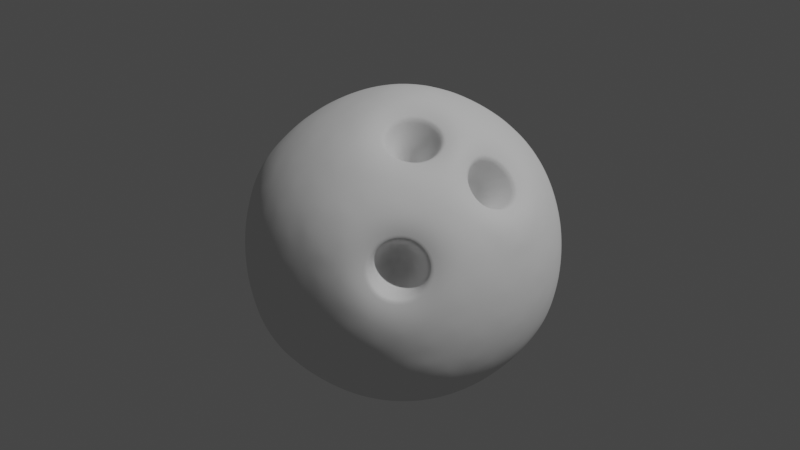 # Source: Bowling_Ball.blend  (saved by Blender 2.81.16; exported with 4.5.12 LTS)
import bpy
from mathutils import Matrix  # noqa: F401  (used for matrix-valued properties, if any)

bpy.ops.wm.read_factory_settings(use_empty=True)
scene = bpy.context.scene
scene.name = 'Scene'

# ---- collections
col_collection = bpy.data.collections.new('Collection'); scene.collection.children.link(col_collection)
col_rigging = bpy.data.collections.new('Rigging'); scene.collection.children.link(col_rigging)

# ---- world
world_world = bpy.data.worlds.new('World'); scene.world = world_world
world_world.use_nodes = True; world_world.node_tree.nodes.clear()
_N = world_world.node_tree.nodes; _L = world_world.node_tree.links
n0 = _N.new('ShaderNodeOutputWorld'); n0.name = 'World Output'; n0.location = (300, 300)
n1 = _N.new('ShaderNodeBackground'); n1.name = 'Background'; n1.location = (10, 300)
n1.inputs[0].default_value = (0.05088, 0.05088, 0.05088, 1.0)
_L.new(n1.outputs[0], n0.inputs[0])
n0.is_active_output = True
world_world.color = (0.05088, 0.05088, 0.05088)
world_world.use_sun_shadow = False
world_world.sun_shadow_jitter_overblur = 0.0

# ---- cameras
cam_camera = bpy.data.cameras.new('Camera')
cam_camera.clip_end = 100.0
cam_camera.ortho_scale = 7.314

# ---- lights
light_light = bpy.data.lights.new('Light', 'POINT')
light_light.transmission_factor = 0.0
light_light.energy = 1000.0
light_light.shadow_soft_size = 0.1
light_light.shadow_maximum_resolution = 0.006
light_light.use_absolute_resolution = True

# ---- meshes
me_icosphere_003 = bpy.data.meshes.new('Icosphere.003')
me_icosphere_003.from_pydata([(6.855e-08, 0.0, -0.209), (0.1512, -0.1099, -0.09346), (-0.05776, -0.1778, -0.09346), (-0.1869, -7.451e-10, -0.09346), (-0.05776, 0.1778, -0.09346), (0.1512, 0.1099, -0.09346), (0.05776, -0.1778, 0.09346), (-0.1512, -0.1099, 0.09346), (-0.1512, 0.1099, 0.09346), (0.05776, 0.1778, 0.09346), (0.1904, 5.745e-05, 0.08829), (-6.892e-08, 7.451e-10, 0.209), (-0.04847, -0.1492, -0.1349), (-0.03341, -0.1028, -0.1749), (-0.01562, -0.04807, -0.2006), (0.04089, -0.02971, -0.2006), (0.08747, -0.06355, -0.1749), (0.1269, -0.09219, -0.1349), (0.1113, -0.1403, -0.1037), (0.05406, -0.1664, -0.1081), (-0.007577, -0.1789, -0.1037), (0.1678, 0.06248, -0.1037), (0.1749, -3.291e-08, -0.1081), (0.1678, -0.06248, -0.1037), (0.04089, 0.02971, -0.2006), (0.08747, 0.06355, -0.1749), (0.1269, 0.09219, -0.1349), (-0.1568, -3.166e-08, -0.1349), (-0.1081, -9.313e-08, -0.1749), (-0.05054, -6.147e-08, -0.2006), (-0.09901, -0.1492, -0.1037), (-0.1415, -0.1028, -0.1081), (-0.1725, -0.04807, -0.1037), (-0.04847, 0.1492, -0.1349), (-0.03341, 0.1028, -0.1749), (-0.01562, 0.04807, -0.2006), (-0.1725, 0.04807, -0.1037), (-0.1415, 0.1028, -0.1081), (-0.09901, 0.1492, -0.1037), (-0.007577, 0.1789, -0.1037), (0.05406, 0.1664, -0.1081), (0.1113, 0.1403, -0.1037), (0.1978, -0.02978, 0.05309), (0.1956, -0.06355, -1.738e-07), (0.1774, -0.09219, -0.05315), (0.1774, 0.09219, -0.05315), (0.1956, 0.06355, -4.408e-08), (0.1978, 0.02975, 0.05308), (0.03285, -0.1972, 0.05315), (-3.415e-09, -0.2056, -5.712e-08), (-0.03285, -0.1972, -0.05315), (0.1425, -0.1403, -0.05315), (0.1195, -0.1683, -0.004418), (0.08537, -0.1819, 0.05272), (-0.1774, -0.09219, 0.05315), (-0.1956, -0.06355, 8.009e-08), (-0.1977, -0.02971, -0.05315), (-0.08935, -0.1789, -0.05315), (-0.1209, -0.1664, -4.905e-08), (-0.1425, -0.1403, 0.05315), (-0.1425, 0.1403, 0.05315), (-0.1209, 0.1664, -2.359e-08), (-0.08935, 0.1789, -0.05315), (-0.1977, 0.02971, -0.05315), (-0.1956, 0.06355, 5.402e-08), (-0.1774, 0.09219, 0.05315), (0.08935, 0.1789, 0.05315), (0.1209, 0.1664, -6.83e-09), (0.1425, 0.1403, -0.05315), (-0.03285, 0.1972, -0.05315), (4.532e-08, 0.2056, -3.415e-08), (0.03285, 0.1972, 0.05315), (0.1739, -0.05229, 0.101), (0.1418, -0.09982, 0.1121), (0.09584, -0.1496, 0.1075), (0.007577, -0.1789, 0.1037), (-0.05406, -0.1664, 0.1081), (-0.1113, -0.1403, 0.1037), (-0.1678, -0.06248, 0.1037), (-0.1749, -8.071e-09, 0.1081), (-0.1678, 0.06248, 0.1037), (-0.1113, 0.1403, 0.1037), (-0.05406, 0.1664, 0.1081), (0.007577, 0.1789, 0.1037), (0.09901, 0.1492, 0.1037), (0.1415, 0.1029, 0.1081), (0.1738, 0.05217, 0.101), (0.0108, -0.04766, 0.2019), (0.03022, -0.1066, 0.1742), (0.04847, -0.1492, 0.1349), (0.1071, 0.004202, 0.1773), (0.04866, 0.004459, 0.2019), (-0.04089, -0.02971, 0.2006), (-0.08747, -0.06355, 0.1749), (-0.1269, -0.09219, 0.1349), (-0.04089, 0.02971, 0.2006), (-0.08747, 0.06355, 0.1749), (-0.1269, 0.09219, 0.1349), (0.01562, 0.04807, 0.2006), (0.03341, 0.1028, 0.1749), (0.04847, 0.1492, 0.1349), (0.07565, 0.05496, 0.183), (0.1279, 0.05944, 0.1506), (0.09238, 0.1065, 0.1495), (-0.0289, 0.08893, 0.183), (-0.01216, 0.1404, 0.1495), (-0.07271, 0.1208, 0.1495), (-0.09351, 0.0, 0.183), (-0.1373, 0.03183, 0.1495), (-0.1373, -0.03183, 0.1495), (-0.0289, -0.08893, 0.183), (-0.07271, -0.1208, 0.1495), (-0.01216, -0.1404, 0.1495), (0.0937, -0.1105, 0.1469), (0.1321, -0.05932, 0.1479), (0.1766, 0.08905, 0.05596), (0.1662, 0.1208, 0.001817), (0.1391, 0.1404, 0.05598), (-0.03002, 0.1954, 0.05598), (-0.06349, 0.1954, 0.001817), (-0.09057, 0.1757, 0.05598), (-0.1951, 0.03183, 0.05598), (-0.2055, -6.209e-09, 0.001817), (-0.1951, -0.03183, 0.05598), (-0.09057, -0.1757, 0.05598), (-0.06349, -0.1954, 0.001817), (-0.03002, -0.1954, 0.05598), (0.1683, -0.1192, -0.002439), (0.1795, -0.08488, 0.05597), (0.06349, 0.1954, -0.001817), (0.09057, 0.1757, -0.05598), (0.03002, 0.1954, -0.05598), (-0.1662, 0.1208, -0.001817), (-0.1391, 0.1404, -0.05598), (-0.1766, 0.08893, -0.05598), (-0.1662, -0.1208, -0.001817), (-0.1766, -0.08893, -0.05598), (-0.1391, -0.1404, -0.05598), (0.06349, -0.1954, -0.001817), (0.03002, -0.1954, -0.05598), (0.09057, -0.1757, -0.05598), (0.2055, -1.242e-09, -0.001817), (0.1951, -0.03183, -0.05598), (0.1951, 0.03183, -0.05598), (0.07271, 0.1208, -0.1495), (0.0289, 0.08893, -0.183), (0.01216, 0.1404, -0.1495), (-0.09238, 0.1065, -0.1495), (-0.07565, 0.05496, -0.183), (-0.1298, 0.05496, -0.1495), (-0.1298, -0.05496, -0.1495), (-0.07565, -0.05496, -0.183), (-0.09238, -0.1065, -0.1495), (0.1373, 0.03183, -0.1495), (0.1373, -0.03183, -0.1495), (0.09351, -3.229e-08, -0.183), (0.01216, -0.1404, -0.1495), (0.0289, -0.08893, -0.183), (0.07271, -0.1208, -0.1495), (0.126, -0.01528, 0.09473), (0.1319, -0.0001374, 0.08809), (0.1259, 0.01532, 0.09483), (0.1142, 0.01537, 0.108), (0.1082, 4.916e-12, 0.1148), (0.1142, -0.01537, 0.108), (0.07265, -0.04178, 0.1335), (0.06689, -0.02649, 0.1405), (0.05057, -0.02573, 0.1475), (0.0401, -0.04014, 0.1475), (0.04586, -0.05543, 0.1405), (0.06218, -0.05618, 0.1335), (0.09634, -0.01527, 0.06841), (0.1022, -0.0001288, 0.06176), (0.09627, 0.01533, 0.06851), (0.0845, 0.01538, 0.0817), (0.07856, 8.621e-06, 0.0885), (0.0845, -0.01536, 0.0817), (0.05894, -0.03121, 0.0978), (0.05286, -0.01508, 0.1052), (0.03564, -0.01428, 0.1125), (0.0246, -0.02948, 0.1125), (0.03068, -0.04561, 0.1052), (0.0479, -0.04641, 0.0978), (0.09041, -0.06846, 0.03344), (0.08087, -0.07212, 0.04797), (0.06841, -0.08476, 0.04723), (0.06552, -0.09367, 0.03208), (0.07506, -0.09, 0.01754), (0.08752, -0.07736, 0.01829), (0.1727, -2.487e-05, 0.09805), (0.1611, 0.03387, 0.1081), (0.1331, 0.03579, 0.1387), (0.1196, 0.001252, 0.155), (0.1344, -0.03554, 0.1378), (0.1611, -0.03386, 0.1081), (0.09231, -0.01654, 0.1718), (0.05583, -0.01585, 0.1874), (0.03233, -0.0482, 0.1874), (0.04451, -0.08385, 0.1709), (0.08302, -0.08654, 0.1541), (0.1072, -0.05351, 0.1545), (0.1347, -0.1108, 0.08813), (0.1067, -0.1405, 0.08559), (0.1003, -0.1604, 0.05172), (0.1213, -0.1522, 0.01756), (0.1508, -0.1226, 0.01843), (0.1577, -0.1015, 0.05434)], [], [(0, 15, 14), (1, 17, 23), (0, 14, 29), (0, 29, 35), (0, 35, 24), (1, 23, 44), (2, 20, 50), (3, 32, 56), (4, 38, 62), (5, 41, 68), (1, 44, 51), (2, 50, 57), (3, 56, 63), (4, 62, 69), (5, 68, 45), (6, 74, 89), (7, 77, 94), (8, 80, 97), (9, 83, 100), (91, 98, 11), (90, 101, 91), (91, 101, 98), (101, 99, 98), (90, 102, 101), (102, 103, 101), (101, 103, 99), (103, 100, 99), (195, 200, 114, 90), (86, 85, 102), (102, 85, 103), (85, 84, 103), (103, 84, 100), (84, 9, 100), (98, 95, 11), (99, 104, 98), (100, 105, 99), (98, 104, 95), (104, 96, 95), (99, 105, 104), (105, 106, 104), (104, 106, 96), (106, 97, 96), (100, 83, 105), (83, 82, 105), (105, 82, 106), (82, 81, 106), (106, 81, 97), (81, 8, 97), (95, 92, 11), (96, 107, 95), (97, 108, 96), (95, 107, 92), (107, 93, 92), (96, 108, 107), (108, 109, 107), (107, 109, 93), (109, 94, 93), (97, 80, 108), (80, 79, 108), (108, 79, 109), (79, 78, 109), (109, 78, 94), (78, 7, 94), (92, 87, 11), (93, 110, 92), (94, 111, 93), (92, 110, 87), (110, 88, 87), (93, 111, 110), (111, 112, 110), (110, 112, 88), (112, 89, 88), (94, 77, 111), (77, 76, 111), (111, 76, 112), (76, 75, 112), (112, 75, 89), (75, 6, 89), (87, 91, 11), (89, 113, 88), (89, 74, 113), (74, 73, 113), (113, 73, 114), (73, 72, 114), (47, 86, 10), (46, 115, 47), (45, 116, 46), (47, 115, 86), (115, 85, 86), (46, 116, 115), (116, 117, 115), (115, 117, 85), (117, 84, 85), (45, 68, 116), (68, 67, 116), (116, 67, 117), (67, 66, 117), (117, 66, 84), (66, 9, 84), (71, 83, 9), (70, 118, 71), (69, 119, 70), (71, 118, 83), (118, 82, 83), (70, 119, 118), (119, 120, 118), (118, 120, 82), (120, 81, 82), (69, 62, 119), (62, 61, 119), (119, 61, 120), (61, 60, 120), (120, 60, 81), (60, 8, 81), (65, 80, 8), (64, 121, 65), (63, 122, 64), (65, 121, 80), (121, 79, 80), (64, 122, 121), (122, 123, 121), (121, 123, 79), (123, 78, 79), (63, 56, 122), (56, 55, 122), (122, 55, 123), (55, 54, 123), (123, 54, 78), (54, 7, 78), (59, 77, 7), (58, 124, 59), (57, 125, 58), (59, 124, 77), (124, 76, 77), (58, 125, 124), (125, 126, 124), (124, 126, 76), (126, 75, 76), (57, 50, 125), (50, 49, 125), (125, 49, 126), (49, 48, 126), (126, 48, 75), (48, 6, 75), (53, 74, 6), (51, 127, 52), (128, 72, 73), (51, 44, 127), (44, 43, 127), (127, 43, 128), (43, 42, 128), (128, 42, 72), (42, 10, 72), (66, 71, 9), (67, 129, 66), (68, 130, 67), (66, 129, 71), (129, 70, 71), (67, 130, 129), (130, 131, 129), (129, 131, 70), (131, 69, 70), (68, 41, 130), (41, 40, 130), (130, 40, 131), (40, 39, 131), (131, 39, 69), (39, 4, 69), (60, 65, 8), (61, 132, 60), (62, 133, 61), (60, 132, 65), (132, 64, 65), (61, 133, 132), (133, 134, 132), (132, 134, 64), (134, 63, 64), (62, 38, 133), (38, 37, 133), (133, 37, 134), (37, 36, 134), (134, 36, 63), (36, 3, 63), (54, 59, 7), (55, 135, 54), (56, 136, 55), (54, 135, 59), (135, 58, 59), (55, 136, 135), (136, 137, 135), (135, 137, 58), (137, 57, 58), (56, 32, 136), (32, 31, 136), (136, 31, 137), (31, 30, 137), (137, 30, 57), (30, 2, 57), (48, 53, 6), (49, 138, 48), (50, 139, 49), (48, 138, 53), (138, 52, 53), (49, 139, 138), (139, 140, 138), (138, 140, 52), (140, 51, 52), (50, 20, 139), (20, 19, 139), (139, 19, 140), (19, 18, 140), (140, 18, 51), (18, 1, 51), (42, 47, 10), (43, 141, 42), (44, 142, 43), (42, 141, 47), (141, 46, 47), (43, 142, 141), (142, 143, 141), (141, 143, 46), (143, 45, 46), (44, 23, 142), (23, 22, 142), (142, 22, 143), (22, 21, 143), (143, 21, 45), (21, 5, 45), (26, 41, 5), (25, 144, 26), (24, 145, 25), (26, 144, 41), (144, 40, 41), (25, 145, 144), (145, 146, 144), (144, 146, 40), (146, 39, 40), (24, 35, 145), (35, 34, 145), (145, 34, 146), (34, 33, 146), (146, 33, 39), (33, 4, 39), (33, 38, 4), (34, 147, 33), (35, 148, 34), (33, 147, 38), (147, 37, 38), (34, 148, 147), (148, 149, 147), (147, 149, 37), (149, 36, 37), (35, 29, 148), (29, 28, 148), (148, 28, 149), (28, 27, 149), (149, 27, 36), (27, 3, 36), (27, 32, 3), (28, 150, 27), (29, 151, 28), (27, 150, 32), (150, 31, 32), (28, 151, 150), (151, 152, 150), (150, 152, 31), (152, 30, 31), (29, 14, 151), (14, 13, 151), (151, 13, 152), (13, 12, 152), (152, 12, 30), (12, 2, 30), (21, 26, 5), (22, 153, 21), (23, 154, 22), (21, 153, 26), (153, 25, 26), (22, 154, 153), (154, 155, 153), (153, 155, 25), (155, 24, 25), (23, 17, 154), (17, 16, 154), (154, 16, 155), (16, 15, 155), (155, 15, 24), (15, 0, 24), (12, 20, 2), (13, 156, 12), (14, 157, 13), (12, 156, 20), (156, 19, 20), (13, 157, 156), (157, 158, 156), (156, 158, 19), (158, 18, 19), (14, 15, 157), (15, 16, 157), (157, 16, 158), (16, 17, 158), (158, 17, 18), (17, 1, 18), (114, 193, 192, 90), (53, 203, 202, 74), (165, 166, 178, 177), (52, 204, 203, 53), (114, 72, 194, 193), (196, 195, 90, 91), (52, 127, 205, 204), (87, 197, 196, 91), (127, 128, 206, 205), (72, 10, 189, 194), (88, 198, 197, 87), (10, 86, 190, 189), (88, 113, 199, 198), (201, 206, 128, 73), (191, 190, 86, 102), (113, 114, 200, 199), (202, 201, 73, 74), (192, 191, 102, 90), (172, 173, 174, 175, 176, 171), (178, 179, 180, 181, 182, 177), (184, 185, 186, 187, 188, 183), (166, 167, 179, 178), (159, 160, 172, 171), (167, 168, 180, 179), (160, 161, 173, 172), (168, 169, 181, 180), (161, 162, 174, 173), (189, 160, 159, 194), (169, 170, 182, 181), (162, 163, 175, 174), (170, 165, 177, 182), (163, 164, 176, 175), (164, 159, 171, 176), (190, 161, 160, 189), (191, 162, 161, 190), (192, 163, 162, 191), (193, 164, 163, 192), (194, 159, 164, 193), (195, 166, 165, 200), (196, 167, 166, 195), (197, 168, 167, 196), (198, 169, 168, 197), (199, 170, 169, 198), (200, 165, 170, 199), (201, 184, 183, 206), (202, 185, 184, 201), (203, 186, 185, 202), (204, 187, 186, 203), (205, 188, 187, 204), (206, 183, 188, 205)])
me_icosphere_003.polygons.foreach_set('use_smooth', [True] * 353)
_k = {(189, 194): 0.8, (189, 190): 0.8, (190, 191): 0.8, (191, 192): 0.8, (192, 193): 0.8, (193, 194): 0.8, (195, 200): 0.8, (195, 196): 0.8, (196, 197): 0.8, (197, 198): 0.8, (198, 199): 0.8, (199, 200): 0.8, (201, 206): 0.8, (201, 202): 0.8, (202, 203): 0.8, (203, 204): 0.8, (204, 205): 0.8, (205, 206): 0.8}
me_icosphere_003.attributes.new('crease_edge', 'FLOAT', 'EDGE').data.foreach_set('value', [_k.get((min(e.vertices), max(e.vertices)), 0.0) for e in me_icosphere_003.edges])
_uv = me_icosphere_003.uv_layers.new(name='UVMap')
_uv.uv.foreach_set('vector', [0.8182, 0.0, 0.7955, 0.03937, 0.8409, 0.03937, 0.7273, 0.1575, 0.7045, 0.1181, 0.6818, 0.1575, 0.09091, 0.0, 0.06818, 0.03937, 0.1136, 0.03937, 0.2727, 0.0, 0.25, 0.03937, 0.2955, 0.03937, 0.4545, 0.0, 0.4318, 0.03937, 0.4773, 0.03937, 0.7273, 0.1575, 0.6818, 0.1575, 0.7045, 0.1968, 0.9091, 0.1575, 0.8636, 0.1575, 0.8864, 0.1968, 0.1818, 0.1575, 0.1364, 0.1575, 0.1591, 0.1968, 0.3636, 0.1575, 0.3182, 0.1575, 0.3409, 0.1968, 0.5455, 0.1575, 0.5, 0.1575, 0.5227, 0.1968, 0.7273, 0.1575, 0.7045, 0.1968, 0.75, 0.1968, 0.9091, 0.1575, 0.8864, 0.1968, 0.9318, 0.1968, 0.1818, 0.1575, 0.1591, 0.1968, 0.2045, 0.1968, 0.3636, 0.1575, 0.3409, 0.1968, 0.3864, 0.1968, 0.5455, 0.1575, 0.5227, 0.1968, 0.5682, 0.1968, 0.8182, 0.3149, 0.7727, 0.3149, 0.7955, 0.3543, 1.0, 0.3149, 0.9545, 0.3149, 0.9773, 0.3543, 0.2727, 0.3149, 0.2273, 0.3149, 0.25, 0.3543, 0.4545, 0.3149, 0.4091, 0.3149, 0.4318, 0.3543, 0.5682, 0.433, 0.5227, 0.433, 0.5455, 0.4724, 0.5909, 0.3937, 0.5455, 0.3937, 0.5682, 0.433, 0.5682, 0.433, 0.5455, 0.3937, 0.5227, 0.433, 0.5455, 0.3937, 0.5, 0.3937, 0.5227, 0.433, 0.5909, 0.3937, 0.5682, 0.3543, 0.5455, 0.3937, 0.5682, 0.3543, 0.5227, 0.3543, 0.5455, 0.3937, 0.5455, 0.3937, 0.5227, 0.3543, 0.5, 0.3937, 0.5227, 0.3543, 0.4773, 0.3543, 0.5, 0.3937, 0.6996, 0.3937, 0.7136, 0.37, 0.7045, 0.3543, 0.6818, 0.3937, 0.5909, 0.3149, 0.5455, 0.3149, 0.5682, 0.3543, 0.5682, 0.3543, 0.5455, 0.3149, 0.5227, 0.3543, 0.5455, 0.3149, 0.5, 0.3149, 0.5227, 0.3543, 0.5227, 0.3543, 0.5, 0.3149, 0.4773, 0.3543, 0.5, 0.3149, 0.4545, 0.3149, 0.4773, 0.3543, 0.3864, 0.433, 0.3409, 0.433, 0.3636, 0.4724, 0.4091, 0.3937, 0.3636, 0.3937, 0.3864, 0.433, 0.4318, 0.3543, 0.3864, 0.3543, 0.4091, 0.3937, 0.3864, 0.433, 0.3636, 0.3937, 0.3409, 0.433, 0.3636, 0.3937, 0.3182, 0.3937, 0.3409, 0.433, 0.4091, 0.3937, 0.3864, 0.3543, 0.3636, 0.3937, 0.3864, 0.3543, 0.3409, 0.3543, 0.3636, 0.3937, 0.3636, 0.3937, 0.3409, 0.3543, 0.3182, 0.3937, 0.3409, 0.3543, 0.2955, 0.3543, 0.3182, 0.3937, 0.4318, 0.3543, 0.4091, 0.3149, 0.3864, 0.3543, 0.4091, 0.3149, 0.3636, 0.3149, 0.3864, 0.3543, 0.3864, 0.3543, 0.3636, 0.3149, 0.3409, 0.3543, 0.3636, 0.3149, 0.3182, 0.3149, 0.3409, 0.3543, 0.3409, 0.3543, 0.3182, 0.3149, 0.2955, 0.3543, 0.3182, 0.3149, 0.2727, 0.3149, 0.2955, 0.3543, 0.2045, 0.433, 0.1591, 0.433, 0.1818, 0.4724, 0.2273, 0.3937, 0.1818, 0.3937, 0.2045, 0.433, 0.25, 0.3543, 0.2045, 0.3543, 0.2273, 0.3937, 0.2045, 0.433, 0.1818, 0.3937, 0.1591, 0.433, 0.1818, 0.3937, 0.1364, 0.3937, 0.1591, 0.433, 0.2273, 0.3937, 0.2045, 0.3543, 0.1818, 0.3937, 0.2045, 0.3543, 0.1591, 0.3543, 0.1818, 0.3937, 0.1818, 0.3937, 0.1591, 0.3543, 0.1364, 0.3937, 0.1591, 0.3543, 0.1136, 0.3543, 0.1364, 0.3937, 0.25, 0.3543, 0.2273, 0.3149, 0.2045, 0.3543, 0.2273, 0.3149, 0.1818, 0.3149, 0.2045, 0.3543, 0.2045, 0.3543, 0.1818, 0.3149, 0.1591, 0.3543, 0.1818, 0.3149, 0.1364, 0.3149, 0.1591, 0.3543, 0.1591, 0.3543, 0.1364, 0.3149, 0.1136, 0.3543, 0.1364, 0.3149, 0.09091, 0.3149, 0.1136, 0.3543, 0.9318, 0.433, 0.8864, 0.433, 0.9091, 0.4724, 0.9545, 0.3937, 0.9091, 0.3937, 0.9318, 0.433, 0.9773, 0.3543, 0.9318, 0.3543, 0.9545, 0.3937, 0.9318, 0.433, 0.9091, 0.3937, 0.8864, 0.433, 0.9091, 0.3937, 0.8636, 0.3937, 0.8864, 0.433, 0.9545, 0.3937, 0.9318, 0.3543, 0.9091, 0.3937, 0.9318, 0.3543, 0.8864, 0.3543, 0.9091, 0.3937, 0.9091, 0.3937, 0.8864, 0.3543, 0.8636, 0.3937, 0.8864, 0.3543, 0.8409, 0.3543, 0.8636, 0.3937, 0.9773, 0.3543, 0.9545, 0.3149, 0.9318, 0.3543, 0.9545, 0.3149, 0.9091, 0.3149, 0.9318, 0.3543, 0.9318, 0.3543, 0.9091, 0.3149, 0.8864, 0.3543, 0.9091, 0.3149, 0.8636, 0.3149, 0.8864, 0.3543, 0.8864, 0.3543, 0.8636, 0.3149, 0.8409, 0.3543, 0.8636, 0.3149, 0.8182, 0.3149, 0.8409, 0.3543, 0.75, 0.433, 0.7045, 0.433, 0.7273, 0.4724, 0.7955, 0.3543, 0.75, 0.3543, 0.7727, 0.3937, 0.7955, 0.3543, 0.7727, 0.3149, 0.75, 0.3543, 0.7727, 0.3149, 0.7273, 0.3149, 0.75, 0.3543, 0.75, 0.3543, 0.7273, 0.3149, 0.7045, 0.3543, 0.7273, 0.3149, 0.6818, 0.3149, 0.7045, 0.3543, 0.6136, 0.2756, 0.5909, 0.3149, 0.6364, 0.3149, 0.5909, 0.2362, 0.5682, 0.2756, 0.6136, 0.2756, 0.5682, 0.1968, 0.5455, 0.2362, 0.5909, 0.2362, 0.6136, 0.2756, 0.5682, 0.2756, 0.5909, 0.3149, 0.5682, 0.2756, 0.5455, 0.3149, 0.5909, 0.3149, 0.5909, 0.2362, 0.5455, 0.2362, 0.5682, 0.2756, 0.5455, 0.2362, 0.5227, 0.2756, 0.5682, 0.2756, 0.5682, 0.2756, 0.5227, 0.2756, 0.5455, 0.3149, 0.5227, 0.2756, 0.5, 0.3149, 0.5455, 0.3149, 0.5682, 0.1968, 0.5227, 0.1968, 0.5455, 0.2362, 0.5227, 0.1968, 0.5, 0.2362, 0.5455, 0.2362, 0.5455, 0.2362, 0.5, 0.2362, 0.5227, 0.2756, 0.5, 0.2362, 0.4773, 0.2756, 0.5227, 0.2756, 0.5227, 0.2756, 0.4773, 0.2756, 0.5, 0.3149, 0.4773, 0.2756, 0.4545, 0.3149, 0.5, 0.3149, 0.4318, 0.2756, 0.4091, 0.3149, 0.4545, 0.3149, 0.4091, 0.2362, 0.3864, 0.2756, 0.4318, 0.2756, 0.3864, 0.1968, 0.3636, 0.2362, 0.4091, 0.2362, 0.4318, 0.2756, 0.3864, 0.2756, 0.4091, 0.3149, 0.3864, 0.2756, 0.3636, 0.3149, 0.4091, 0.3149, 0.4091, 0.2362, 0.3636, 0.2362, 0.3864, 0.2756, 0.3636, 0.2362, 0.3409, 0.2756, 0.3864, 0.2756, 0.3864, 0.2756, 0.3409, 0.2756, 0.3636, 0.3149, 0.3409, 0.2756, 0.3182, 0.3149, 0.3636, 0.3149, 0.3864, 0.1968, 0.3409, 0.1968, 0.3636, 0.2362, 0.3409, 0.1968, 0.3182, 0.2362, 0.3636, 0.2362, 0.3636, 0.2362, 0.3182, 0.2362, 0.3409, 0.2756, 0.3182, 0.2362, 0.2955, 0.2756, 0.3409, 0.2756, 0.3409, 0.2756, 0.2955, 0.2756, 0.3182, 0.3149, 0.2955, 0.2756, 0.2727, 0.3149, 0.3182, 0.3149, 0.25, 0.2756, 0.2273, 0.3149, 0.2727, 0.3149, 0.2273, 0.2362, 0.2045, 0.2756, 0.25, 0.2756, 0.2045, 0.1968, 0.1818, 0.2362, 0.2273, 0.2362, 0.25, 0.2756, 0.2045, 0.2756, 0.2273, 0.3149, 0.2045, 0.2756, 0.1818, 0.3149, 0.2273, 0.3149, 0.2273, 0.2362, 0.1818, 0.2362, 0.2045, 0.2756, 0.1818, 0.2362, 0.1591, 0.2756, 0.2045, 0.2756, 0.2045, 0.2756, 0.1591, 0.2756, 0.1818, 0.3149, 0.1591, 0.2756, 0.1364, 0.3149, 0.1818, 0.3149, 0.2045, 0.1968, 0.1591, 0.1968, 0.1818, 0.2362, 0.1591, 0.1968, 0.1364, 0.2362, 0.1818, 0.2362, 0.1818, 0.2362, 0.1364, 0.2362, 0.1591, 0.2756, 0.1364, 0.2362, 0.1136, 0.2756, 0.1591, 0.2756, 0.1591, 0.2756, 0.1136, 0.2756, 0.1364, 0.3149, 0.1136, 0.2756, 0.09091, 0.3149, 0.1364, 0.3149, 0.9773, 0.2756, 0.9545, 0.3149, 1.0, 0.3149, 0.9545, 0.2362, 0.9318, 0.2756, 0.9773, 0.2756, 0.9318, 0.1968, 0.9091, 0.2362, 0.9545, 0.2362, 0.9773, 0.2756, 0.9318, 0.2756, 0.9545, 0.3149, 0.9318, 0.2756, 0.9091, 0.3149, 0.9545, 0.3149, 0.9545, 0.2362, 0.9091, 0.2362, 0.9318, 0.2756, 0.9091, 0.2362, 0.8864, 0.2756, 0.9318, 0.2756, 0.9318, 0.2756, 0.8864, 0.2756, 0.9091, 0.3149, 0.8864, 0.2756, 0.8636, 0.3149, 0.9091, 0.3149, 0.9318, 0.1968, 0.8864, 0.1968, 0.9091, 0.2362, 0.8864, 0.1968, 0.8636, 0.2362, 0.9091, 0.2362, 0.9091, 0.2362, 0.8636, 0.2362, 0.8864, 0.2756, 0.8636, 0.2362, 0.8409, 0.2756, 0.8864, 0.2756, 0.8864, 0.2756, 0.8409, 0.2756, 0.8636, 0.3149, 0.8409, 0.2756, 0.8182, 0.3149, 0.8636, 0.3149, 0.7955, 0.2756, 0.7727, 0.3149, 0.8182, 0.3149, 0.75, 0.1968, 0.7273, 0.2362, 0.7727, 0.2362, 0.7045, 0.2756, 0.6818, 0.3149, 0.7273, 0.3149, 0.75, 0.1968, 0.7045, 0.1968, 0.7273, 0.2362, 0.7045, 0.1968, 0.6818, 0.2362, 0.7273, 0.2362, 0.7273, 0.2362, 0.6818, 0.2362, 0.7045, 0.2756, 0.6818, 0.2362, 0.6591, 0.2756, 0.7045, 0.2756, 0.7045, 0.2756, 0.6591, 0.2756, 0.6818, 0.3149, 0.6591, 0.2756, 0.6364, 0.3149, 0.6818, 0.3149, 0.4773, 0.2756, 0.4318, 0.2756, 0.4545, 0.3149, 0.5, 0.2362, 0.4545, 0.2362, 0.4773, 0.2756, 0.5227, 0.1968, 0.4773, 0.1968, 0.5, 0.2362, 0.4773, 0.2756, 0.4545, 0.2362, 0.4318, 0.2756, 0.4545, 0.2362, 0.4091, 0.2362, 0.4318, 0.2756, 0.5, 0.2362, 0.4773, 0.1968, 0.4545, 0.2362, 0.4773, 0.1968, 0.4318, 0.1968, 0.4545, 0.2362, 0.4545, 0.2362, 0.4318, 0.1968, 0.4091, 0.2362, 0.4318, 0.1968, 0.3864, 0.1968, 0.4091, 0.2362, 0.5227, 0.1968, 0.5, 0.1575, 0.4773, 0.1968, 0.5, 0.1575, 0.4545, 0.1575, 0.4773, 0.1968, 0.4773, 0.1968, 0.4545, 0.1575, 0.4318, 0.1968, 0.4545, 0.1575, 0.4091, 0.1575, 0.4318, 0.1968, 0.4318, 0.1968, 0.4091, 0.1575, 0.3864, 0.1968, 0.4091, 0.1575, 0.3636, 0.1575, 0.3864, 0.1968, 0.2955, 0.2756, 0.25, 0.2756, 0.2727, 0.3149, 0.3182, 0.2362, 0.2727, 0.2362, 0.2955, 0.2756, 0.3409, 0.1968, 0.2955, 0.1968, 0.3182, 0.2362, 0.2955, 0.2756, 0.2727, 0.2362, 0.25, 0.2756, 0.2727, 0.2362, 0.2273, 0.2362, 0.25, 0.2756, 0.3182, 0.2362, 0.2955, 0.1968, 0.2727, 0.2362, 0.2955, 0.1968, 0.25, 0.1968, 0.2727, 0.2362, 0.2727, 0.2362, 0.25, 0.1968, 0.2273, 0.2362, 0.25, 0.1968, 0.2045, 0.1968, 0.2273, 0.2362, 0.3409, 0.1968, 0.3182, 0.1575, 0.2955, 0.1968, 0.3182, 0.1575, 0.2727, 0.1575, 0.2955, 0.1968, 0.2955, 0.1968, 0.2727, 0.1575, 0.25, 0.1968, 0.2727, 0.1575, 0.2273, 0.1575, 0.25, 0.1968, 0.25, 0.1968, 0.2273, 0.1575, 0.2045, 0.1968, 0.2273, 0.1575, 0.1818, 0.1575, 0.2045, 0.1968, 0.1136, 0.2756, 0.06818, 0.2756, 0.09091, 0.3149, 0.1364, 0.2362, 0.09091, 0.2362, 0.1136, 0.2756, 0.1591, 0.1968, 0.1136, 0.1968, 0.1364, 0.2362, 0.1136, 0.2756, 0.09091, 0.2362, 0.06818, 0.2756, 0.09091, 0.2362, 0.04545, 0.2362, 0.06818, 0.2756, 0.1364, 0.2362, 0.1136, 0.1968, 0.09091, 0.2362, 0.1136, 0.1968, 0.06818, 0.1968, 0.09091, 0.2362, 0.09091, 0.2362, 0.06818, 0.1968, 0.04545, 0.2362, 0.06818, 0.1968, 0.02273, 0.1968, 0.04545, 0.2362, 0.1591, 0.1968, 0.1364, 0.1575, 0.1136, 0.1968, 0.1364, 0.1575, 0.09091, 0.1575, 0.1136, 0.1968, 0.1136, 0.1968, 0.09091, 0.1575, 0.06818, 0.1968, 0.09091, 0.1575, 0.04545, 0.1575, 0.06818, 0.1968, 0.06818, 0.1968, 0.04545, 0.1575, 0.02273, 0.1968, 0.04545, 0.1575, 0.0, 0.1575, 0.02273, 0.1968, 0.8409, 0.2756, 0.7955, 0.2756, 0.8182, 0.3149, 0.8636, 0.2362, 0.8182, 0.2362, 0.8409, 0.2756, 0.8864, 0.1968, 0.8409, 0.1968, 0.8636, 0.2362, 0.8409, 0.2756, 0.8182, 0.2362, 0.7955, 0.2756, 0.8182, 0.2362, 0.7727, 0.2362, 0.7955, 0.2756, 0.8636, 0.2362, 0.8409, 0.1968, 0.8182, 0.2362, 0.8409, 0.1968, 0.7955, 0.1968, 0.8182, 0.2362, 0.8182, 0.2362, 0.7955, 0.1968, 0.7727, 0.2362, 0.7955, 0.1968, 0.75, 0.1968, 0.7727, 0.2362, 0.8864, 0.1968, 0.8636, 0.1575, 0.8409, 0.1968, 0.8636, 0.1575, 0.8182, 0.1575, 0.8409, 0.1968, 0.8409, 0.1968, 0.8182, 0.1575, 0.7955, 0.1968, 0.8182, 0.1575, 0.7727, 0.1575, 0.7955, 0.1968, 0.7955, 0.1968, 0.7727, 0.1575, 0.75, 0.1968, 0.7727, 0.1575, 0.7273, 0.1575, 0.75, 0.1968, 0.6591, 0.2756, 0.6136, 0.2756, 0.6364, 0.3149, 0.6818, 0.2362, 0.6364, 0.2362, 0.6591, 0.2756, 0.7045, 0.1968, 0.6591, 0.1968, 0.6818, 0.2362, 0.6591, 0.2756, 0.6364, 0.2362, 0.6136, 0.2756, 0.6364, 0.2362, 0.5909, 0.2362, 0.6136, 0.2756, 0.6818, 0.2362, 0.6591, 0.1968, 0.6364, 0.2362, 0.6591, 0.1968, 0.6136, 0.1968, 0.6364, 0.2362, 0.6364, 0.2362, 0.6136, 0.1968, 0.5909, 0.2362, 0.6136, 0.1968, 0.5682, 0.1968, 0.5909, 0.2362, 0.7045, 0.1968, 0.6818, 0.1575, 0.6591, 0.1968, 0.6818, 0.1575, 0.6364, 0.1575, 0.6591, 0.1968, 0.6591, 0.1968, 0.6364, 0.1575, 0.6136, 0.1968, 0.6364, 0.1575, 0.5909, 0.1575, 0.6136, 0.1968, 0.6136, 0.1968, 0.5909, 0.1575, 0.5682, 0.1968, 0.5909, 0.1575, 0.5455, 0.1575, 0.5682, 0.1968, 0.5227, 0.1181, 0.5, 0.1575, 0.5455, 0.1575, 0.5, 0.07873, 0.4773, 0.1181, 0.5227, 0.1181, 0.4773, 0.03937, 0.4545, 0.07873, 0.5, 0.07873, 0.5227, 0.1181, 0.4773, 0.1181, 0.5, 0.1575, 0.4773, 0.1181, 0.4545, 0.1575, 0.5, 0.1575, 0.5, 0.07873, 0.4545, 0.07873, 0.4773, 0.1181, 0.4545, 0.07873, 0.4318, 0.1181, 0.4773, 0.1181, 0.4773, 0.1181, 0.4318, 0.1181, 0.4545, 0.1575, 0.4318, 0.1181, 0.4091, 0.1575, 0.4545, 0.1575, 0.4773, 0.03937, 0.4318, 0.03937, 0.4545, 0.07873, 0.4318, 0.03937, 0.4091, 0.07873, 0.4545, 0.07873, 0.4545, 0.07873, 0.4091, 0.07873, 0.4318, 0.1181, 0.4091, 0.07873, 0.3864, 0.1181, 0.4318, 0.1181, 0.4318, 0.1181, 0.3864, 0.1181, 0.4091, 0.1575, 0.3864, 0.1181, 0.3636, 0.1575, 0.4091, 0.1575, 0.3409, 0.1181, 0.3182, 0.1575, 0.3636, 0.1575, 0.3182, 0.07873, 0.2955, 0.1181, 0.3409, 0.1181, 0.2955, 0.03937, 0.2727, 0.07873, 0.3182, 0.07873, 0.3409, 0.1181, 0.2955, 0.1181, 0.3182, 0.1575, 0.2955, 0.1181, 0.2727, 0.1575, 0.3182, 0.1575, 0.3182, 0.07873, 0.2727, 0.07873, 0.2955, 0.1181, 0.2727, 0.07873, 0.25, 0.1181, 0.2955, 0.1181, 0.2955, 0.1181, 0.25, 0.1181, 0.2727, 0.1575, 0.25, 0.1181, 0.2273, 0.1575, 0.2727, 0.1575, 0.2955, 0.03937, 0.25, 0.03937, 0.2727, 0.07873, 0.25, 0.03937, 0.2273, 0.07873, 0.2727, 0.07873, 0.2727, 0.07873, 0.2273, 0.07873, 0.25, 0.1181, 0.2273, 0.07873, 0.2045, 0.1181, 0.25, 0.1181, 0.25, 0.1181, 0.2045, 0.1181, 0.2273, 0.1575, 0.2045, 0.1181, 0.1818, 0.1575, 0.2273, 0.1575, 0.1591, 0.1181, 0.1364, 0.1575, 0.1818, 0.1575, 0.1364, 0.07873, 0.1136, 0.1181, 0.1591, 0.1181, 0.1136, 0.03937, 0.09091, 0.07873, 0.1364, 0.07873, 0.1591, 0.1181, 0.1136, 0.1181, 0.1364, 0.1575, 0.1136, 0.1181, 0.09091, 0.1575, 0.1364, 0.1575, 0.1364, 0.07873, 0.09091, 0.07873, 0.1136, 0.1181, 0.09091, 0.07873, 0.06818, 0.1181, 0.1136, 0.1181, 0.1136, 0.1181, 0.06818, 0.1181, 0.09091, 0.1575, 0.06818, 0.1181, 0.04545, 0.1575, 0.09091, 0.1575, 0.1136, 0.03937, 0.06818, 0.03937, 0.09091, 0.07873, 0.06818, 0.03937, 0.04545, 0.07873, 0.09091, 0.07873, 0.09091, 0.07873, 0.04545, 0.07873, 0.06818, 0.1181, 0.04545, 0.07873, 0.02273, 0.1181, 0.06818, 0.1181, 0.06818, 0.1181, 0.02273, 0.1181, 0.04545, 0.1575, 0.02273, 0.1181, 0.0, 0.1575, 0.04545, 0.1575, 0.5909, 0.1575, 0.5682, 0.1181, 0.5455, 0.1575, 0.6364, 0.1575, 0.6136, 0.1181, 0.5909, 0.1575, 0.6818, 0.1575, 0.6591, 0.1181, 0.6364, 0.1575, 0.5909, 0.1575, 0.6136, 0.1181, 0.5682, 0.1181, 0.6136, 0.1181, 0.5909, 0.07873, 0.5682, 0.1181, 0.6364, 0.1575, 0.6591, 0.1181, 0.6136, 0.1181, 0.6591, 0.1181, 0.6364, 0.07873, 0.6136, 0.1181, 0.6136, 0.1181, 0.6364, 0.07873, 0.5909, 0.07873, 0.6364, 0.07873, 0.6136, 0.03937, 0.5909, 0.07873, 0.6818, 0.1575, 0.7045, 0.1181, 0.6591, 0.1181, 0.7045, 0.1181, 0.6818, 0.07873, 0.6591, 0.1181, 0.6591, 0.1181, 0.6818, 0.07873, 0.6364, 0.07873, 0.6818, 0.07873, 0.6591, 0.03937, 0.6364, 0.07873, 0.6364, 0.07873, 0.6591, 0.03937, 0.6136, 0.03937, 0.6591, 0.03937, 0.6364, 0.0, 0.6136, 0.03937, 0.8864, 0.1181, 0.8636, 0.1575, 0.9091, 0.1575, 0.8636, 0.07873, 0.8409, 0.1181, 0.8864, 0.1181, 0.8409, 0.03937, 0.8182, 0.07873, 0.8636, 0.07873, 0.8864, 0.1181, 0.8409, 0.1181, 0.8636, 0.1575, 0.8409, 0.1181, 0.8182, 0.1575, 0.8636, 0.1575, 0.8636, 0.07873, 0.8182, 0.07873, 0.8409, 0.1181, 0.8182, 0.07873, 0.7955, 0.1181, 0.8409, 0.1181, 0.8409, 0.1181, 0.7955, 0.1181, 0.8182, 0.1575, 0.7955, 0.1181, 0.7727, 0.1575, 0.8182, 0.1575, 0.8409, 0.03937, 0.7955, 0.03937, 0.8182, 0.07873, 0.7955, 0.03937, 0.7727, 0.07873, 0.8182, 0.07873, 0.8182, 0.07873, 0.7727, 0.07873, 0.7955, 0.1181, 0.7727, 0.07873, 0.75, 0.1181, 0.7955, 0.1181, 0.7955, 0.1181, 0.75, 0.1181, 0.7727, 0.1575, 0.75, 0.1181, 0.7273, 0.1575, 0.7727, 0.1575, 0.7045, 0.3543, 0.6876, 0.3543, 0.6733, 0.3789, 0.6818, 0.3937, 0.7955, 0.2756, 0.7787, 0.2756, 0.7643, 0.3004, 0.7727, 0.3149, 0.7176, 0.3768, 0.7071, 0.3937, 0.7071, 0.3937, 0.7176, 0.3768, 0.7727, 0.2362, 0.7638, 0.2516, 0.7787, 0.2756, 0.7955, 0.2756, 0.7045, 0.3543, 0.6818, 0.3149, 0.6738, 0.3288, 0.6876, 0.3543, 0.7129, 0.4186, 0.6996, 0.3937, 0.6818, 0.3937, 0.7045, 0.433, 0.7727, 0.2362, 0.7273, 0.2362, 0.7364, 0.252, 0.7638, 0.2516, 0.75, 0.433, 0.7417, 0.4186, 0.7129, 0.4186, 0.7045, 0.433, 0.7273, 0.2362, 0.7045, 0.2756, 0.7227, 0.2756, 0.7364, 0.252, 0.6818, 0.3149, 0.6364, 0.3149, 0.6429, 0.3262, 0.6738, 0.3288, 0.7727, 0.3937, 0.7551, 0.3937, 0.7417, 0.4186, 0.75, 0.433, 0.6364, 0.3149, 0.5909, 0.3149, 0.5989, 0.3287, 0.6298, 0.3262, 0.7727, 0.3937, 0.75, 0.3543, 0.741, 0.3699, 0.7551, 0.3937, 0.7362, 0.2995, 0.7227, 0.2756, 0.7045, 0.2756, 0.7273, 0.3149, 0.585, 0.3543, 0.5989, 0.3287, 0.5909, 0.3149, 0.5682, 0.3543, 0.75, 0.3543, 0.7045, 0.3543, 0.7136, 0.37, 0.741, 0.3699, 0.7643, 0.3004, 0.7362, 0.2995, 0.7273, 0.3149, 0.7727, 0.3149, 0.5994, 0.3789, 0.585, 0.3543, 0.5682, 0.3543, 0.5909, 0.3937, 0.6466, 0.3327, 0.6518, 0.3417, 0.6591, 0.3543, 0.6591, 0.3543, 0.6645, 0.345, 0.6698, 0.3358, 0.7071, 0.3937, 0.7165, 0.4122, 0.738, 0.4122, 0.7475, 0.3937, 0.737, 0.3768, 0.7176, 0.3768, 0.7399, 0.293, 0.7607, 0.2941, 0.7714, 0.2756, 0.7601, 0.2581, 0.7403, 0.2587, 0.7306, 0.2756, 0.7071, 0.3937, 0.7165, 0.4122, 0.7165, 0.4122, 0.7071, 0.3937, 0.6698, 0.3358, 0.6466, 0.3327, 0.6466, 0.3327, 0.6698, 0.3358, 0.7165, 0.4122, 0.738, 0.4122, 0.738, 0.4122, 0.7165, 0.4122, 0.6261, 0.3327, 0.6029, 0.3358, 0.6029, 0.3358, 0.6261, 0.3327, 0.738, 0.4122, 0.7475, 0.3937, 0.7475, 0.3937, 0.738, 0.4122, 0.6029, 0.3358, 0.5922, 0.3543, 0.5922, 0.3543, 0.6029, 0.3358, 0.6429, 0.3262, 0.6466, 0.3327, 0.6698, 0.3358, 0.6738, 0.3288, 0.7475, 0.3937, 0.737, 0.3768, 0.737, 0.3768, 0.7475, 0.3937, 0.5922, 0.3543, 0.6031, 0.3726, 0.6031, 0.3726, 0.5922, 0.3543, 0.737, 0.3768, 0.7176, 0.3768, 0.7176, 0.3768, 0.737, 0.3768, 0.6697, 0.3726, 0.6805, 0.3543, 0.6805, 0.3543, 0.6697, 0.3726, 0.6805, 0.3543, 0.6698, 0.3358, 0.6698, 0.3358, 0.6805, 0.3543, 0.5989, 0.3287, 0.6029, 0.3358, 0.6261, 0.3327, 0.6298, 0.3262, 0.585, 0.3543, 0.5922, 0.3543, 0.6029, 0.3358, 0.5989, 0.3287, 0.5994, 0.3789, 0.6031, 0.3726, 0.5922, 0.3543, 0.585, 0.3543, 0.6876, 0.3543, 0.6805, 0.3543, 0.6697, 0.3726, 0.6733, 0.3789, 0.6738, 0.3288, 0.6698, 0.3358, 0.6805, 0.3543, 0.6876, 0.3543, 0.6996, 0.3937, 0.7071, 0.3937, 0.7176, 0.3768, 0.7136, 0.37, 0.7129, 0.4186, 0.7165, 0.4122, 0.7071, 0.3937, 0.6996, 0.3937, 0.7417, 0.4186, 0.738, 0.4122, 0.7165, 0.4122, 0.7129, 0.4186, 0.7551, 0.3937, 0.7475, 0.3937, 0.738, 0.4122, 0.7417, 0.4186, 0.741, 0.3699, 0.737, 0.3768, 0.7475, 0.3937, 0.7551, 0.3937, 0.7136, 0.37, 0.7176, 0.3768, 0.737, 0.3768, 0.741, 0.3699, 0.7362, 0.2995, 0.7399, 0.293, 0.7306, 0.2756, 0.7227, 0.2756, 0.7643, 0.3004, 0.7607, 0.2941, 0.7399, 0.293, 0.7362, 0.2995, 0.7787, 0.2756, 0.7714, 0.2756, 0.7607, 0.2941, 0.7643, 0.3004, 0.7638, 0.2516, 0.7601, 0.2581, 0.7714, 0.2756, 0.7787, 0.2756, 0.7364, 0.252, 0.7403, 0.2587, 0.7601, 0.2581, 0.7638, 0.2516, 0.7227, 0.2756, 0.7306, 0.2756, 0.7403, 0.2587, 0.7364, 0.252])
me_icosphere_003.use_remesh_fix_poles = True
me_icosphere_003.use_remesh_preserve_attributes = False
me_icosphere_003.use_mirror_vertex_groups = False
me_icosphere_003.update()

# ---- objects
ob_icosphere = bpy.data.objects.new('Icosphere', me_icosphere_003)
ob_camera = bpy.data.objects.new('Camera', cam_camera)
ob_light = bpy.data.objects.new('Light', light_light)

# ---- transforms, parenting, visibility, modifiers, constraints
ob_icosphere.location = (0.0, 0.0, 0.0)
ob_icosphere.scale = (0.9958, 0.9958, 0.9958)
ob_icosphere.lineart.crease_threshold = 0.0
_m = ob_icosphere.modifiers.new('Subdivision', 'SUBSURF')
_m.uv_smooth = 'PRESERVE_CORNERS'
_m.levels = 3
_m.render_levels = 3
_m.show_only_control_edges = False
ob_camera.location = (0.9275, -0.8949, 0.6047)
ob_camera.rotation_euler = (1.148, -4.449e-06, 0.8066)
ob_camera.lock_rotations_4d = False
ob_camera.empty_display_type = 'ARROWS'
ob_camera.color = (0.0, 0.0, 0.0, 0.0)
ob_camera.display_type = 'WIRE'
ob_camera.lineart.crease_threshold = 0.0
ob_light.location = (4.076, 1.005, 5.904)
ob_light.rotation_euler = (0.6503, 0.05522, 1.866)
ob_light.lock_rotations_4d = False
ob_light.empty_display_type = 'ARROWS'
ob_light.color = (0.0, 0.0, 0.0, 0.0)
ob_light.lineart.crease_threshold = 0.0

# ---- collection membership
col_collection.objects.link(ob_icosphere)
col_rigging.objects.link(ob_camera)
col_rigging.objects.link(ob_light)

# ---- scene / render settings (as saved in the file)
scene.camera = ob_camera
scene.frame_start = 1; scene.frame_end = 250; scene.frame_set(1)
scene.render.engine = 'BLENDER_EEVEE_NEXT'
scene.cycles.use_denoising = False
scene.cycles.samples = 128
scene.cycles.sampling_pattern = 'TABULATED_SOBOL'
scene.cycles.use_adaptive_sampling = False
scene.cycles.use_light_tree = False
scene.view_settings.view_transform = 'Filmic'
bpy.context.view_layer.update()
